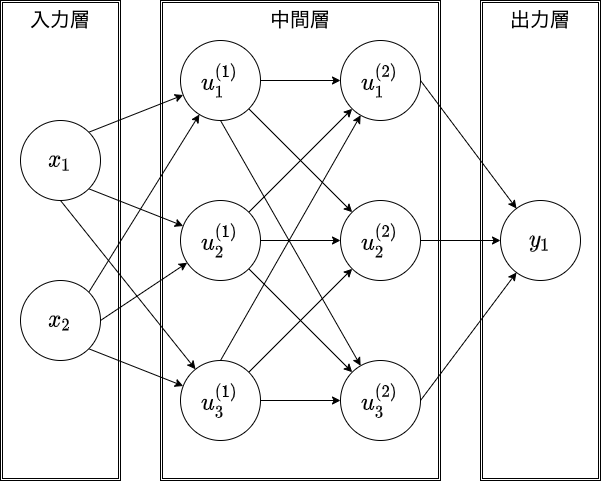

The diagram above was exported from draw.io. Its source (the exported page's mxGraphModel, read from the mxfile embedded in the PNG):
<mxGraphModel dx="946" dy="680" grid="1" gridSize="10" guides="1" tooltips="1" connect="1" arrows="1" fold="1" page="1" pageScale="1" pageWidth="827" pageHeight="1169" math="1" shadow="0">
  <root>
    <mxCell id="0" />
    <mxCell id="1" parent="0" />
    <mxCell id="35" value="" style="shape=ext;double=1;rounded=0;whiteSpace=wrap;html=1;" parent="1" vertex="1">
      <mxGeometry x="580" y="40" width="120" height="480" as="geometry" />
    </mxCell>
    <mxCell id="34" value="" style="shape=ext;double=1;rounded=0;whiteSpace=wrap;html=1;" parent="1" vertex="1">
      <mxGeometry x="260" y="40" width="280" height="480" as="geometry" />
    </mxCell>
    <mxCell id="33" value="" style="shape=ext;double=1;rounded=0;whiteSpace=wrap;html=1;" parent="1" vertex="1">
      <mxGeometry x="100" y="40" width="120" height="480" as="geometry" />
    </mxCell>
    <mxCell id="13" style="edgeStyle=none;rounded=0;orthogonalLoop=1;jettySize=auto;html=1;exitX=1;exitY=0;exitDx=0;exitDy=0;" parent="1" source="2" target="4" edge="1">
      <mxGeometry relative="1" as="geometry" />
    </mxCell>
    <mxCell id="14" style="edgeStyle=none;rounded=0;orthogonalLoop=1;jettySize=auto;html=1;exitX=1;exitY=1;exitDx=0;exitDy=0;" parent="1" source="2" target="5" edge="1">
      <mxGeometry relative="1" as="geometry" />
    </mxCell>
    <mxCell id="15" style="edgeStyle=none;rounded=0;orthogonalLoop=1;jettySize=auto;html=1;exitX=0.5;exitY=1;exitDx=0;exitDy=0;" parent="1" source="2" target="6" edge="1">
      <mxGeometry relative="1" as="geometry" />
    </mxCell>
    <mxCell id="2" value="" style="ellipse;whiteSpace=wrap;html=1;aspect=fixed;" parent="1" vertex="1">
      <mxGeometry x="120" y="160" width="80" height="80" as="geometry" />
    </mxCell>
    <mxCell id="16" style="edgeStyle=none;rounded=0;orthogonalLoop=1;jettySize=auto;html=1;exitX=1;exitY=0;exitDx=0;exitDy=0;" parent="1" source="3" target="4" edge="1">
      <mxGeometry relative="1" as="geometry" />
    </mxCell>
    <mxCell id="17" style="edgeStyle=none;rounded=0;orthogonalLoop=1;jettySize=auto;html=1;exitX=1;exitY=0.5;exitDx=0;exitDy=0;" parent="1" source="3" target="5" edge="1">
      <mxGeometry relative="1" as="geometry" />
    </mxCell>
    <mxCell id="18" style="edgeStyle=none;rounded=0;orthogonalLoop=1;jettySize=auto;html=1;exitX=1;exitY=1;exitDx=0;exitDy=0;" parent="1" source="3" target="6" edge="1">
      <mxGeometry relative="1" as="geometry" />
    </mxCell>
    <mxCell id="3" value="" style="ellipse;whiteSpace=wrap;html=1;aspect=fixed;" parent="1" vertex="1">
      <mxGeometry x="120" y="320" width="80" height="80" as="geometry" />
    </mxCell>
    <mxCell id="19" style="edgeStyle=none;rounded=0;orthogonalLoop=1;jettySize=auto;html=1;exitX=1;exitY=0.5;exitDx=0;exitDy=0;" parent="1" source="4" target="7" edge="1">
      <mxGeometry relative="1" as="geometry" />
    </mxCell>
    <mxCell id="22" style="edgeStyle=none;rounded=0;orthogonalLoop=1;jettySize=auto;html=1;exitX=1;exitY=1;exitDx=0;exitDy=0;" parent="1" source="4" target="8" edge="1">
      <mxGeometry relative="1" as="geometry" />
    </mxCell>
    <mxCell id="31" style="edgeStyle=none;rounded=0;orthogonalLoop=1;jettySize=auto;html=1;exitX=0.5;exitY=1;exitDx=0;exitDy=0;" parent="1" source="4" target="9" edge="1">
      <mxGeometry relative="1" as="geometry" />
    </mxCell>
    <mxCell id="4" value="" style="ellipse;whiteSpace=wrap;html=1;aspect=fixed;" parent="1" vertex="1">
      <mxGeometry x="280" y="80" width="80" height="80" as="geometry" />
    </mxCell>
    <mxCell id="20" style="edgeStyle=none;rounded=0;orthogonalLoop=1;jettySize=auto;html=1;exitX=1;exitY=0;exitDx=0;exitDy=0;" parent="1" source="5" target="7" edge="1">
      <mxGeometry relative="1" as="geometry" />
    </mxCell>
    <mxCell id="23" style="edgeStyle=none;rounded=0;orthogonalLoop=1;jettySize=auto;html=1;exitX=1;exitY=0.5;exitDx=0;exitDy=0;" parent="1" source="5" target="8" edge="1">
      <mxGeometry relative="1" as="geometry" />
    </mxCell>
    <mxCell id="24" style="edgeStyle=none;rounded=0;orthogonalLoop=1;jettySize=auto;html=1;exitX=1;exitY=1;exitDx=0;exitDy=0;" parent="1" source="5" target="9" edge="1">
      <mxGeometry relative="1" as="geometry" />
    </mxCell>
    <mxCell id="5" value="" style="ellipse;whiteSpace=wrap;html=1;aspect=fixed;" parent="1" vertex="1">
      <mxGeometry x="280" y="240" width="80" height="80" as="geometry" />
    </mxCell>
    <mxCell id="21" style="edgeStyle=none;rounded=0;orthogonalLoop=1;jettySize=auto;html=1;exitX=0.5;exitY=0;exitDx=0;exitDy=0;" parent="1" source="6" target="7" edge="1">
      <mxGeometry relative="1" as="geometry" />
    </mxCell>
    <mxCell id="25" style="edgeStyle=none;rounded=0;orthogonalLoop=1;jettySize=auto;html=1;exitX=1;exitY=0;exitDx=0;exitDy=0;" parent="1" source="6" target="8" edge="1">
      <mxGeometry relative="1" as="geometry" />
    </mxCell>
    <mxCell id="26" style="edgeStyle=none;rounded=0;orthogonalLoop=1;jettySize=auto;html=1;exitX=1;exitY=0.5;exitDx=0;exitDy=0;" parent="1" source="6" target="9" edge="1">
      <mxGeometry relative="1" as="geometry" />
    </mxCell>
    <mxCell id="6" value="" style="ellipse;whiteSpace=wrap;html=1;aspect=fixed;" parent="1" vertex="1">
      <mxGeometry x="280" y="400" width="80" height="80" as="geometry" />
    </mxCell>
    <mxCell id="28" style="edgeStyle=none;rounded=0;orthogonalLoop=1;jettySize=auto;html=1;exitX=1;exitY=0.5;exitDx=0;exitDy=0;" parent="1" source="7" target="10" edge="1">
      <mxGeometry relative="1" as="geometry" />
    </mxCell>
    <mxCell id="7" value="" style="ellipse;whiteSpace=wrap;html=1;aspect=fixed;" parent="1" vertex="1">
      <mxGeometry x="440" y="80" width="80" height="80" as="geometry" />
    </mxCell>
    <mxCell id="29" style="edgeStyle=none;rounded=0;orthogonalLoop=1;jettySize=auto;html=1;exitX=1;exitY=0.5;exitDx=0;exitDy=0;" parent="1" source="8" target="10" edge="1">
      <mxGeometry relative="1" as="geometry" />
    </mxCell>
    <mxCell id="8" value="" style="ellipse;whiteSpace=wrap;html=1;aspect=fixed;" parent="1" vertex="1">
      <mxGeometry x="440" y="240" width="80" height="80" as="geometry" />
    </mxCell>
    <mxCell id="30" style="edgeStyle=none;rounded=0;orthogonalLoop=1;jettySize=auto;html=1;exitX=1;exitY=0.5;exitDx=0;exitDy=0;" parent="1" source="9" target="10" edge="1">
      <mxGeometry relative="1" as="geometry" />
    </mxCell>
    <mxCell id="9" value="" style="ellipse;whiteSpace=wrap;html=1;aspect=fixed;" parent="1" vertex="1">
      <mxGeometry x="440" y="400" width="80" height="80" as="geometry" />
    </mxCell>
    <mxCell id="10" value="" style="ellipse;whiteSpace=wrap;html=1;aspect=fixed;" parent="1" vertex="1">
      <mxGeometry x="600" y="240" width="80" height="80" as="geometry" />
    </mxCell>
    <mxCell id="36" value="&lt;font style=&quot;font-size: 20px&quot;&gt;入力層&lt;/font&gt;" style="text;html=1;strokeColor=none;fillColor=none;align=center;verticalAlign=middle;whiteSpace=wrap;rounded=0;" parent="1" vertex="1">
      <mxGeometry x="110" y="50" width="100" height="20" as="geometry" />
    </mxCell>
    <mxCell id="37" value="&lt;font style=&quot;font-size: 20px&quot;&gt;中間層&lt;/font&gt;" style="text;html=1;strokeColor=none;fillColor=none;align=center;verticalAlign=middle;whiteSpace=wrap;rounded=0;" parent="1" vertex="1">
      <mxGeometry x="350" y="50" width="100" height="20" as="geometry" />
    </mxCell>
    <mxCell id="38" value="&lt;font style=&quot;font-size: 20px&quot;&gt;出力層&lt;/font&gt;" style="text;html=1;strokeColor=none;fillColor=none;align=center;verticalAlign=middle;whiteSpace=wrap;rounded=0;" parent="1" vertex="1">
      <mxGeometry x="590" y="50" width="100" height="20" as="geometry" />
    </mxCell>
    <mxCell id="39" value="&lt;span style=&quot;font-size: 20px&quot;&gt;`x_1`&lt;br&gt;&lt;/span&gt;" style="text;html=1;strokeColor=none;fillColor=none;align=center;verticalAlign=middle;whiteSpace=wrap;rounded=0;" parent="1" vertex="1">
      <mxGeometry x="140" y="190" width="40" height="20" as="geometry" />
    </mxCell>
    <mxCell id="40" value="&lt;font style=&quot;font-size: 20px&quot;&gt;`x_2`&lt;/font&gt;" style="text;html=1;strokeColor=none;fillColor=none;align=center;verticalAlign=middle;whiteSpace=wrap;rounded=0;" parent="1" vertex="1">
      <mxGeometry x="140" y="350" width="40" height="20" as="geometry" />
    </mxCell>
    <mxCell id="41" value="&lt;span style=&quot;font-size: 20px&quot;&gt;`u_1^{(1)}`&lt;/span&gt;" style="text;html=1;strokeColor=none;fillColor=none;align=center;verticalAlign=middle;whiteSpace=wrap;rounded=0;" parent="1" vertex="1">
      <mxGeometry x="300" y="110" width="40" height="20" as="geometry" />
    </mxCell>
    <mxCell id="42" value="&lt;span style=&quot;font-size: 20px&quot;&gt;`u_2^{(1)}`&lt;/span&gt;" style="text;html=1;strokeColor=none;fillColor=none;align=center;verticalAlign=middle;whiteSpace=wrap;rounded=0;" parent="1" vertex="1">
      <mxGeometry x="300" y="270" width="40" height="20" as="geometry" />
    </mxCell>
    <mxCell id="43" value="&lt;span style=&quot;font-size: 20px&quot;&gt;`u_3^{(1)}`&lt;/span&gt;" style="text;html=1;strokeColor=none;fillColor=none;align=center;verticalAlign=middle;whiteSpace=wrap;rounded=0;" parent="1" vertex="1">
      <mxGeometry x="300" y="430" width="40" height="20" as="geometry" />
    </mxCell>
    <mxCell id="45" value="&lt;span style=&quot;font-size: 20px&quot;&gt;`y_1`&lt;/span&gt;" style="text;html=1;strokeColor=none;fillColor=none;align=center;verticalAlign=middle;whiteSpace=wrap;rounded=0;" parent="1" vertex="1">
      <mxGeometry x="620" y="270" width="40" height="20" as="geometry" />
    </mxCell>
    <mxCell id="46" value="&lt;span style=&quot;font-size: 20px&quot;&gt;`u_1^{(2)}`&lt;/span&gt;" style="text;html=1;strokeColor=none;fillColor=none;align=center;verticalAlign=middle;whiteSpace=wrap;rounded=0;" parent="1" vertex="1">
      <mxGeometry x="460" y="110" width="40" height="20" as="geometry" />
    </mxCell>
    <mxCell id="47" value="&lt;span style=&quot;font-size: 20px&quot;&gt;`u_2^{(2)}`&lt;/span&gt;" style="text;html=1;strokeColor=none;fillColor=none;align=center;verticalAlign=middle;whiteSpace=wrap;rounded=0;" parent="1" vertex="1">
      <mxGeometry x="460" y="270" width="40" height="20" as="geometry" />
    </mxCell>
    <mxCell id="48" value="&lt;span style=&quot;font-size: 20px&quot;&gt;`u_3^{(2)}`&lt;/span&gt;" style="text;html=1;strokeColor=none;fillColor=none;align=center;verticalAlign=middle;whiteSpace=wrap;rounded=0;" parent="1" vertex="1">
      <mxGeometry x="460" y="430" width="40" height="20" as="geometry" />
    </mxCell>
  </root>
</mxGraphModel>